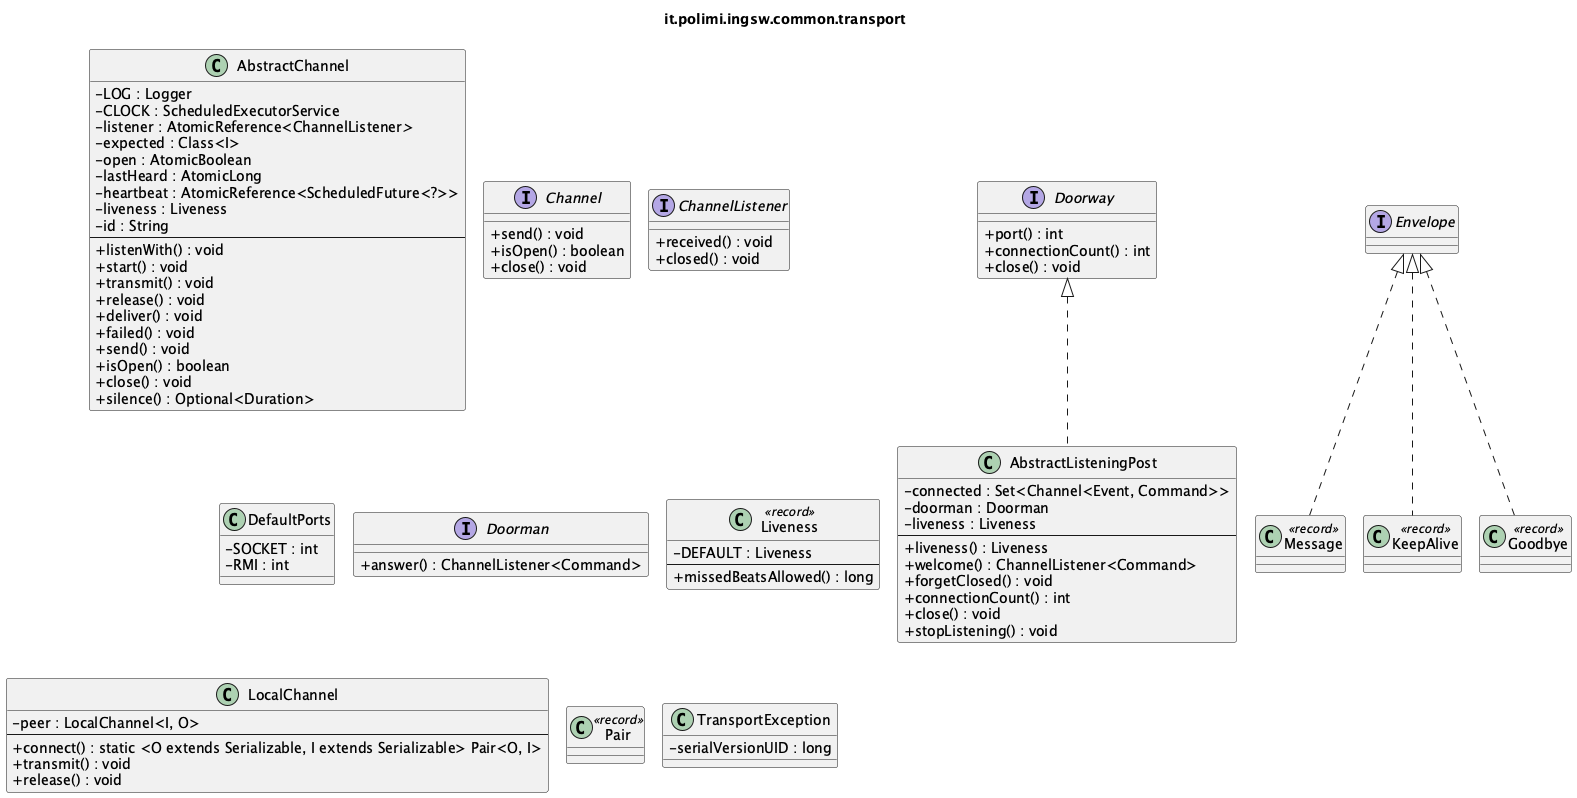

The diagram above was rendered by PlantUML. Its source (embedded in the PNG):
@startuml it_polimi_ingsw_common_transport
' Generated by tools/uml/generate-detailed.py. Do not edit by hand.
!pragma layout smetana
skinparam shadowing false
skinparam classAttributeIconSize 0
title it.polimi.ingsw.common.transport

class AbstractChannel {
  -LOG : Logger
  -CLOCK : ScheduledExecutorService
  -listener : AtomicReference<ChannelListener<I>>
  -expected : Class<I>
  -open : AtomicBoolean
  -lastHeard : AtomicLong
  -heartbeat : AtomicReference<ScheduledFuture<?>>
  -liveness : Liveness
  -id : String
  --
  +listenWith() : void
  +start() : void
  +transmit() : void
  +release() : void
  +deliver() : void
  +failed() : void
  +send() : void
  +isOpen() : boolean
  +close() : void
  +silence() : Optional<Duration>
}
class AbstractListeningPost {
  -connected : Set<Channel<Event, Command>>
  -doorman : Doorman
  -liveness : Liveness
  --
  +liveness() : Liveness
  +welcome() : ChannelListener<Command>
  +forgetClosed() : void
  +connectionCount() : int
  +close() : void
  +stopListening() : void
}
interface Channel {
  +send() : void
  +isOpen() : boolean
  +close() : void
}
interface ChannelListener {
  +received() : void
  +closed() : void
}
class DefaultPorts {
  -SOCKET : int
  -RMI : int
}
interface Doorman {
  +answer() : ChannelListener<Command>
}
interface Doorway {
  +port() : int
  +connectionCount() : int
  +close() : void
}
interface Envelope {
}
class Message <<record>> {
}
class KeepAlive <<record>> {
}
class Goodbye <<record>> {
}
class Liveness <<record>> {
  -DEFAULT : Liveness
  --
  +missedBeatsAllowed() : long
}
class LocalChannel {
  -peer : LocalChannel<I, O>
  --
  +connect() : static <O extends Serializable, I extends Serializable> Pair<O, I>
  +transmit() : void
  +release() : void
}
class Pair <<record>> {
}
class TransportException {
  -serialVersionUID : long
}

Doorway <|.. AbstractListeningPost
Envelope <|.. Message
Envelope <|.. KeepAlive
Envelope <|.. Goodbye
@enduml